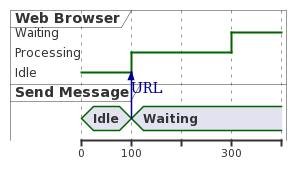

The diagram above was rendered by PlantUML. Its source (embedded in the PNG):
@startuml
robust "Web Browser" as WB
concise "Send Message" as WU

@0
WU is Idle
WB is Idle

@100
WU -> WB : URL
WU is Waiting
WB is Processing

@300
WB is Waiting
@enduml